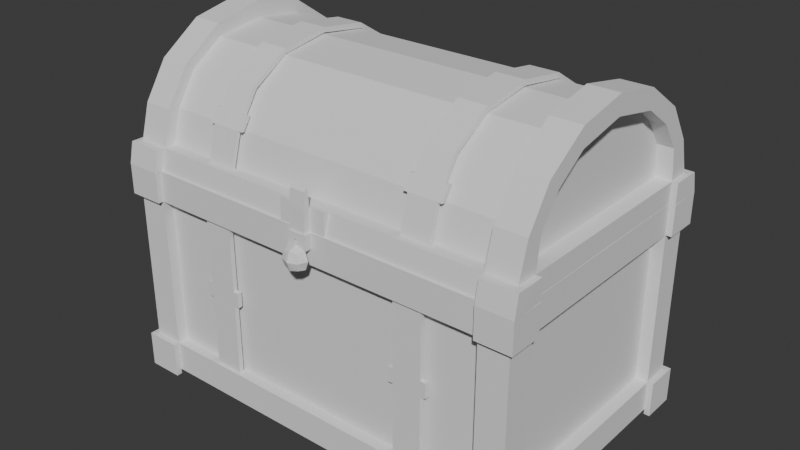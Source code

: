 # Source: Box.blend  (saved by Blender 4.5.90; exported with 4.5.12 LTS)
import bpy
from mathutils import Matrix  # noqa: F401  (used for matrix-valued properties, if any)

bpy.ops.wm.read_factory_settings(use_empty=True)
scene = bpy.context.scene
scene.name = 'Scene'

# ---- collections
col_collection = bpy.data.collections.new('Collection'); scene.collection.children.link(col_collection)

# ---- world
world_world = bpy.data.worlds.new('World'); scene.world = world_world
world_world.use_nodes = True; world_world.node_tree.nodes.clear()
_N = world_world.node_tree.nodes; _L = world_world.node_tree.links
n0 = _N.new('ShaderNodeOutputWorld'); n0.name = 'World Output'; n0.location = (200, 100)
n1 = _N.new('ShaderNodeBackground'); n1.name = 'Background'; n1.location = (-200, 100)
n1.inputs[0].default_value = (0.05088, 0.05088, 0.05088, 1.0)
_L.new(n1.outputs[0], n0.inputs[0])
n0.is_active_output = True
world_world.color = (0.05088, 0.05088, 0.05088)
world_world.sun_shadow_jitter_overblur = 0.0

# ---- meshes
me_x = bpy.data.meshes.new('柱体')
me_x.from_pydata([(1.577, -1.0, -1.437), (1.577, -1.0, 0.197), (0.0, -1.0, -1.437), (0.0, -1.0, 0.197), (1.355, -1.0, -0.03514), (1.355, -1.0, -1.205), (0.0, -1.0, -1.205), (0.0, -1.0, -0.03514), (1.355, -0.9199, -0.03514), (1.355, -0.9199, -1.205), (0.0, -0.9199, -1.205), (0.0, -0.9199, -0.03514), (1.577, 0.0, -1.437), (1.577, 0.0, 0.197), (1.398, -0.7831, -1.253), (1.577, 0.0, -0.03514), (1.577, -0.7831, -0.03514), (1.577, -0.7831, -1.205), (1.577, 0.0, -1.205), (1.482, 0.0, -0.03514), (1.482, -0.7831, -0.03514), (1.482, -0.7831, -1.205), (1.482, 0.0, -1.205), (1.355, -1.0, 0.197), (1.577, -1.0, -0.03514), (1.577, -0.7831, 0.197), (1.398, -0.7831, 0.197), (1.398, -0.8509, 0.197), (1.21, -0.8509, 0.197), (0.0, -0.8509, 0.197), (0.0, -0.9023, -1.437), (1.398, 0.0, 0.197), (1.398, -0.8509, -1.253), (1.21, -0.8509, -1.253), (0.0, -0.8509, -1.253), (0.0, 0.0, -1.253), (1.398, 0.0, -1.253), (1.423, -0.9023, -1.437), (0.0, 0.0, -1.437), (1.423, 0.0, -1.437), (1.621, -0.7831, 0.197), (1.621, -1.043, 0.197), (1.621, -1.043, -0.03514), (1.621, -0.7831, -0.03514), (1.355, -1.043, 0.197), (1.355, -1.043, -0.03514), (1.577, -0.7831, -1.437), (1.355, -1.0, -1.437), (1.577, -1.0, -1.205), (1.621, -1.043, -1.205), (1.621, -1.043, -1.437), (1.355, -1.043, -1.437), (1.621, -0.7831, -1.437), (1.621, -0.7831, -1.205), (1.355, -1.043, -1.205), (1.355, -1.0, -1.477), (1.577, -1.0, -1.477), (1.577, -0.7831, -1.477), (1.355, -1.043, -1.477), (1.621, -1.043, -1.477), (1.621, -0.7831, -1.477), (0.7132, -0.9776, -1.205), (0.9305, -0.9776, -1.205), (0.9305, -0.9776, -0.03514), (0.7132, -0.9776, -0.03514), (0.9305, -0.9423, -1.205), (0.7132, -0.9423, -1.205), (0.9305, -0.9423, -0.03514), (0.7132, -0.9423, -0.03514), (0.7132, -0.9776, -0.5373), (0.9305, -0.9776, -0.5373), (0.9305, -0.9423, -0.5373), (0.7132, -0.9423, -0.5373), (0.7132, -0.9776, -0.6496), (0.9305, -0.9776, -0.6496), (0.9305, -0.9423, -0.6496), (0.7132, -0.9423, -0.6496), (0.6745, -0.9776, -0.6496), (0.6745, -0.9776, -0.5373), (0.9706, -0.9776, -0.6496), (0.9706, -0.9776, -0.5373), (0.9706, -0.9423, -0.6496), (0.9706, -0.9423, -0.5373), (0.6745, -0.9423, -0.6496), (0.6745, -0.9423, -0.5373)], [], [(13, 25, 16, 15), (12, 46, 0, 37, 39), (1, 25, 26, 27), (8, 4, 63, 67), (16, 25, 40, 43), (2, 47, 5, 6), (9, 8, 11, 10), (5, 9, 65, 62), (5, 4, 8, 9), (16, 17, 21, 20), (22, 19, 20, 21), (17, 18, 22, 21), (15, 16, 20, 19), (25, 1, 41, 40), (4, 23, 3, 7), (16, 24, 48, 17), (29, 28, 33, 34), (25, 13, 31, 26), (23, 1, 27, 28), (3, 23, 28, 29), (36, 35, 34, 33, 32, 14), (28, 27, 32, 33), (27, 26, 14, 32), (26, 31, 36, 14), (38, 39, 37, 30), (0, 47, 2, 30, 37), (43, 40, 41, 42), (45, 42, 41, 44), (4, 24, 42, 45), (23, 4, 45, 44), (24, 16, 43, 42), (1, 23, 44, 41), (17, 48, 49, 53), (17, 46, 12, 18), (46, 17, 53, 52), (5, 48, 24, 4), (50, 49, 54, 51), (53, 49, 50, 52), (50, 51, 58, 59), (46, 52, 60, 57), (48, 5, 54, 49), (5, 47, 51, 54), (55, 56, 59, 58), (56, 57, 60, 59), (51, 47, 55, 58), (47, 0, 56, 55), (0, 46, 57, 56), (52, 50, 59, 60), (61, 62, 65, 66), (63, 64, 68, 67), (6, 5, 62, 61), (10, 6, 61, 66), (11, 8, 67, 68), (4, 7, 64, 63), (7, 11, 68, 64), (9, 10, 66, 65), (73, 61, 62, 74), (70, 63, 67, 71), (71, 72, 68, 67), (69, 64, 68, 72), (73, 74, 79, 77), (70, 71, 82, 80), (75, 74, 79, 81), (64, 69, 70, 63), (62, 74, 75, 65), (65, 66, 76, 75), (61, 73, 76, 66), (76, 73, 77, 83), (77, 78, 84, 83), (81, 83, 84, 82), (79, 80, 82, 81), (78, 77, 79, 80), (69, 72, 84, 78), (75, 76, 83, 81), (70, 69, 78, 80), (72, 71, 82, 84)])
_uv = me_x.uv_layers.new(name='UV贴图')
_uv.uv.foreach_set('vector', [0.625, 0.625, 0.625, 0.7315, 0.625, 0.75, 0.625, 0.625, 0.375, 0.625, 0.375, 0.7228, 0.375, 0.75, 0.375, 0.75, 0.375, 0.625, 0.625, 0.75, 0.625, 0.7315, 0.625, 0.7315, 0.625, 0.75, 0.625, 0.75, 0.625, 0.75, 0.625, 0.75, 0.625, 0.75, 0.625, 0.75, 0.625, 0.7315, 0.625, 0.7315, 0.625, 0.75, 0.25, 0.75, 0.3572, 0.75, 0.375, 0.75, 0.25, 0.75, 0.375, 0.75, 0.625, 0.75, 0.625, 0.875, 0.375, 0.875, 0.375, 0.75, 0.375, 0.75, 0.375, 0.75, 0.375, 0.75, 0.375, 0.75, 0.625, 0.75, 0.625, 0.75, 0.375, 0.75, 0.625, 0.75, 0.375, 0.75, 0.375, 0.75, 0.625, 0.75, 0.375, 0.625, 0.625, 0.625, 0.625, 0.75, 0.375, 0.75, 0.375, 0.75, 0.375, 0.625, 0.375, 0.625, 0.375, 0.75, 0.625, 0.625, 0.625, 0.75, 0.625, 0.75, 0.625, 0.625, 0.625, 0.7315, 0.625, 0.75, 0.625, 0.75, 0.625, 0.7315, 0.625, 0.75, 0.6426, 0.75, 0.75, 0.75, 0.75, 0.75, 0.625, 0.75, 0.5897, 0.75, 0.4093, 0.75, 0.375, 0.75, 0.75, 0.75, 0.6426, 0.75, 0.6426, 0.75, 0.75, 0.75, 0.625, 0.7315, 0.625, 0.625, 0.625, 0.625, 0.625, 0.7315, 0.6426, 0.75, 0.625, 0.75, 0.625, 0.75, 0.6426, 0.75, 0.75, 0.75, 0.6426, 0.75, 0.6426, 0.75, 0.75, 0.75, 0.625, 0.625, 0.75, 0.625, 0.75, 0.75, 0.6426, 0.75, 0.625, 0.75, 0.625, 0.7315, 0.6426, 0.75, 0.625, 0.75, 0.625, 0.75, 0.6426, 0.75, 0.625, 0.75, 0.625, 0.7315, 0.625, 0.7315, 0.625, 0.75, 0.625, 0.7315, 0.625, 0.625, 0.625, 0.625, 0.625, 0.7315, 0.25, 0.625, 0.375, 0.625, 0.375, 0.75, 0.25, 0.75, 0.375, 0.75, 0.3572, 0.75, 0.25, 0.75, 0.25, 0.75, 0.375, 0.75, 0.625, 0.75, 0.625, 0.7315, 0.625, 0.75, 0.5897, 0.75, 0.625, 0.75, 0.5897, 0.75, 0.625, 0.75, 0.6426, 0.75, 0.625, 0.75, 0.5897, 0.75, 0.5897, 0.75, 0.625, 0.75, 0.6426, 0.75, 0.625, 0.75, 0.625, 0.75, 0.6426, 0.75, 0.5897, 0.75, 0.625, 0.75, 0.625, 0.75, 0.5897, 0.75, 0.625, 0.75, 0.6426, 0.75, 0.6426, 0.75, 0.625, 0.75, 0.375, 0.75, 0.4093, 0.75, 0.4093, 0.75, 0.375, 0.75, 0.375, 0.75, 0.375, 0.7228, 0.375, 0.625, 0.375, 0.625, 0.375, 0.7228, 0.375, 0.75, 0.375, 0.75, 0.375, 0.7228, 0.375, 0.75, 0.4093, 0.75, 0.5897, 0.75, 0.625, 0.75, 0.375, 0.75, 0.4093, 0.75, 0.375, 0.75, 0.3572, 0.75, 0.375, 0.75, 0.4093, 0.75, 0.375, 0.75, 0.375, 0.7228, 0.375, 0.75, 0.3572, 0.75, 0.3572, 0.75, 0.375, 0.75, 0.375, 0.7228, 0.375, 0.7228, 0.375, 0.7228, 0.375, 0.7228, 0.4093, 0.75, 0.375, 0.75, 0.375, 0.75, 0.4093, 0.75, 0.375, 0.75, 0.3572, 0.75, 0.3572, 0.75, 0.375, 0.75, 0.3572, 0.75, 0.375, 0.75, 0.375, 0.75, 0.3572, 0.75, 0.375, 0.75, 0.375, 0.7228, 0.375, 0.7228, 0.375, 0.75, 0.3572, 0.75, 0.3572, 0.75, 0.3572, 0.75, 0.3572, 0.75, 0.3572, 0.75, 0.375, 0.75, 0.375, 0.75, 0.3572, 0.75, 0.375, 0.75, 0.375, 0.7228, 0.375, 0.7228, 0.375, 0.75, 0.375, 0.7228, 0.375, 0.75, 0.375, 0.75, 0.375, 0.7228, 0.25, 0.75, 0.375, 0.75, 0.375, 0.75, 0.25, 0.75, 0.625, 0.75, 0.75, 0.75, 0.75, 0.75, 0.625, 0.75, 0.25, 0.75, 0.375, 0.75, 0.375, 0.75, 0.25, 0.75, 0.0, 0.0, 0.0, 0.0, 0.0, 0.0, 0.0, 0.0, 0.625, 0.875, 0.625, 0.75, 0.625, 0.75, 0.625, 0.875, 0.625, 0.75, 0.75, 0.75, 0.75, 0.75, 0.625, 0.75, 0.0, 0.0, 0.0, 0.0, 0.0, 0.0, 0.0, 0.0, 0.375, 0.75, 0.375, 0.875, 0.375, 0.875, 0.375, 0.75, 0.298, 0.75, 0.25, 0.75, 0.375, 0.75, 0.399, 0.75, 0.423, 0.75, 0.625, 0.75, 0.625, 0.75, 0.423, 0.75, 0.423, 0.75, 0.346, 0.75, 0.75, 0.75, 0.625, 0.75, 0.346, 0.75, 0.75, 0.75, 0.75, 0.75, 0.346, 0.75, 0.298, 0.75, 0.399, 0.75, 0.399, 0.75, 0.298, 0.75, 0.423, 0.75, 0.423, 0.75, 0.423, 0.75, 0.423, 0.75, 0.399, 0.75, 0.399, 0.75, 0.399, 0.75, 0.399, 0.75, 0.75, 0.75, 0.346, 0.75, 0.423, 0.75, 0.625, 0.75, 0.375, 0.75, 0.399, 0.75, 0.399, 0.75, 0.375, 0.75, 0.375, 0.75, 0.25, 0.75, 0.298, 0.75, 0.399, 0.75, 0.25, 0.75, 0.298, 0.75, 0.298, 0.75, 0.25, 0.75, 0.298, 0.75, 0.298, 0.75, 0.298, 0.75, 0.298, 0.75, 0.298, 0.75, 0.346, 0.75, 0.346, 0.75, 0.298, 0.75, 0.399, 0.75, 0.298, 0.75, 0.346, 0.75, 0.423, 0.75, 0.399, 0.75, 0.423, 0.75, 0.423, 0.75, 0.399, 0.75, 0.346, 0.75, 0.298, 0.75, 0.399, 0.75, 0.423, 0.75, 0.346, 0.75, 0.346, 0.75, 0.346, 0.75, 0.346, 0.75, 0.399, 0.75, 0.298, 0.75, 0.298, 0.75, 0.399, 0.75, 0.423, 0.75, 0.346, 0.75, 0.346, 0.75, 0.423, 0.75, 0.346, 0.75, 0.423, 0.75, 0.423, 0.75, 0.346, 0.75])
me_x.update()
me_001 = bpy.data.meshes.new('立方体.001')
me_001.from_pydata([(0.1599, -0.06104, -0.1985), (0.1599, -0.05117, 0.1925), (0.1599, 0.008912, -0.1985), (0.1599, -0.0009521, 0.1925), (0.1599, 0.008912, -0.08828), (0.1599, -0.06104, -0.08828), (0.2017, 0.02487, -0.1985), (0.2017, 0.02487, -0.08828), (0.2017, -0.07699, -0.1985), (0.2017, -0.07699, -0.08828), (0.1599, 0.008912, 0.07803), (0.1599, -0.06104, 0.07803), (7.451e-09, 0.008912, -0.1985), (7.451e-09, -0.0009521, 0.1925), (7.451e-09, -0.06104, -0.1985), (7.451e-09, -0.05117, 0.1925), (0.0, -0.06104, -0.08828), (0.0, 0.008912, -0.08828), (7.451e-09, 0.02487, -0.1985), (7.451e-09, -0.07699, -0.1985), (0.0, -0.07699, -0.08828), (0.0, 0.02487, -0.08828), (0.0, -0.06104, 0.07803), (0.0, 0.008912, 0.07803), (0.1599, 0.0676, 0.07276), (0.1599, 0.02885, -0.08754), (5.361e-19, 0.02885, -0.08754), (-3.485e-18, 0.0676, 0.07276), (0.4875, 0.008912, 0.07803), (0.4875, 0.008912, -0.08828), (0.4875, 0.0676, 0.07276), (0.4875, 0.02885, -0.08754), (0.1599, -0.02606, 0.213), (0.0, -0.02606, 0.213), (2.823e-09, -0.07687, -0.1323), (4.61e-09, -0.07612, -0.1724), (0.03653, -0.07684, -0.1463), (2.966e-09, 0.02475, -0.1299), (4.856e-09, 0.02541, -0.17), (0.03653, 0.02472, -0.1439)], [(32, 33)], [(23, 13, 3, 10), (10, 3, 32, 1, 11), (12, 2, 0, 14), (0, 2, 6, 8), (17, 4, 7, 21), (6, 7, 9, 8), (39, 37, 21, 7), (14, 0, 8, 19), (4, 5, 9, 7), (4, 10, 11, 5), (23, 10, 24, 27), (5, 11, 22, 16), (2, 12, 18, 6), (9, 20, 34, 36), (5, 16, 20, 9), (3, 13, 33, 15, 1, 32), (11, 1, 15, 22), (26, 27, 24, 25), (4, 17, 26, 25), (17, 23, 27, 26), (4, 25, 31, 29), (28, 29, 31, 30), (24, 10, 28, 30), (25, 24, 30, 31), (10, 4, 29, 28), (39, 38, 35, 36), (39, 36, 34, 37), (8, 9, 36), (19, 8, 36, 35), (18, 38, 39, 6), (6, 39, 7)])
_uv = me_001.uv_layers.new(name='UV贴图')
_uv.uv.foreach_set('vector', [0.5347, 0.375, 0.625, 0.375, 0.625, 0.5, 0.5347, 0.5, 0.5347, 0.5, 0.625, 0.5, 0.625, 0.625, 0.625, 0.75, 0.5347, 0.75, 0.25, 0.5, 0.375, 0.5, 0.375, 0.75, 0.25, 0.75, 0.375, 0.75, 0.375, 0.5, 0.375, 0.5, 0.375, 0.75, 0.4443, 0.375, 0.4443, 0.5, 0.4443, 0.5, 0.4443, 0.375, 0.375, 0.5, 0.4443, 0.5, 0.4443, 0.75, 0.375, 0.75, 0.4076, 0.3966, 0.4167, 0.375, 0.4443, 0.375, 0.4443, 0.5, 0.25, 0.75, 0.375, 0.75, 0.375, 0.75, 0.25, 0.75, 0.4443, 0.5, 0.4443, 0.75, 0.4443, 0.75, 0.4443, 0.5, 0.4443, 0.5, 0.5347, 0.5, 0.5347, 0.75, 0.4443, 0.75, 0.5347, 0.375, 0.5347, 0.5, 0.5347, 0.5, 0.5347, 0.375, 0.4443, 0.75, 0.5347, 0.75, 0.5347, 0.875, 0.4443, 0.875, 0.375, 0.5, 0.25, 0.5, 0.25, 0.5, 0.375, 0.5, 0.4443, 0.75, 0.4443, 0.875, 0.4181, 0.875, 0.4096, 0.8513, 0.4443, 0.75, 0.4443, 0.875, 0.4443, 0.875, 0.4443, 0.75, 0.625, 0.5, 0.75, 0.5, 0.75, 0.625, 0.75, 0.75, 0.625, 0.75, 0.625, 0.625, 0.5347, 0.75, 0.625, 0.75, 0.625, 0.875, 0.5347, 0.875, 0.4443, 0.375, 0.5347, 0.375, 0.5347, 0.5, 0.4443, 0.5, 0.4443, 0.5, 0.4443, 0.375, 0.4443, 0.375, 0.4443, 0.5, 0.0, 0.0, 0.0, 0.0, 0.0, 0.0, 0.0, 0.0, 0.4443, 0.5, 0.4443, 0.5, 0.4443, 0.5, 0.4443, 0.5, 0.5347, 0.5, 0.4443, 0.5, 0.4443, 0.5, 0.5347, 0.5, 0.5347, 0.5, 0.5347, 0.5, 0.5347, 0.5, 0.5347, 0.5, 0.4443, 0.5, 0.5347, 0.5, 0.5347, 0.5, 0.4443, 0.5, 0.5347, 0.5, 0.4443, 0.5, 0.4443, 0.5, 0.5347, 0.5, 0.4076, 0.3966, 0.3991, 0.375, 0.4014, 0.875, 0.4096, 0.8513, 0.4076, 0.3966, 0.4096, 0.8513, 0.4181, 0.875, 0.4167, 0.375, 0.375, 0.75, 0.4443, 0.75, 0.4096, 0.8513, 0.375, 0.875, 0.375, 0.75, 0.4096, 0.8513, 0.4014, 0.875, 0.375, 0.375, 0.3991, 0.375, 0.4076, 0.3966, 0.375, 0.5, 0.375, 0.5, 0.4076, 0.3966, 0.4443, 0.5])
me_001.update()
me_002 = bpy.data.meshes.new('立方体.002')
me_002.from_pydata([(-0.03701, -1.013, 0.0117), (-0.03701, -1.013, 0.1527), (-0.03701, -0.9727, 0.0117), (-0.03701, -0.9727, 0.1527), (0.03701, -1.013, 0.0117), (0.03701, -1.013, 0.1527), (0.03701, -0.9727, 0.0117), (0.03701, -0.9727, 0.1527)], [], [(0, 1, 3, 2), (2, 3, 7, 6), (6, 7, 5, 4), (4, 5, 1, 0), (2, 6, 4, 0), (7, 3, 1, 5)])
_uv = me_002.uv_layers.new(name='UV贴图')
_uv.uv.foreach_set('vector', [0.375, 0.0, 0.625, 0.0, 0.625, 0.25, 0.375, 0.25, 0.375, 0.25, 0.625, 0.25, 0.625, 0.5, 0.375, 0.5, 0.375, 0.5, 0.625, 0.5, 0.625, 0.75, 0.375, 0.75, 0.375, 0.75, 0.625, 0.75, 0.625, 1.0, 0.375, 1.0, 0.125, 0.5, 0.375, 0.5, 0.375, 0.75, 0.125, 0.75, 0.625, 0.5, 0.875, 0.5, 0.875, 0.75, 0.625, 0.75])
me_002.update()
me_001_1 = bpy.data.meshes.new('柱体.001')
me_001_1.from_pydata([(1.575, 0.0, 1.18), (0.0, -0.984, 0.1882), (1.575, -0.984, 0.193), (1.575, -0.8791, 0.6152), (1.575, -0.6999, 0.8894), (1.575, -0.3851, 1.104), (1.575, 0.0, 0.193), (0.0, 0.0, 1.06), (1.346, 0.0, 1.18), (0.0, -0.6375, 0.8338), (0.0, -0.793, 0.6055), (1.346, 0.0, 1.06), (1.346, -0.3851, 1.104), (1.346, -0.6999, 0.8894), (1.347, -0.8791, 0.6152), (1.347, -0.984, 0.193), (1.346, 0.0, 1.18), (1.346, -0.3851, 1.104), (1.346, -0.6999, 0.8894), (0.0, -0.3767, 1.008), (1.346, -0.3754, 1.009), (1.346, -0.6374, 0.8349), (1.346, -0.7917, 0.6005), (1.346, -0.8587, 0.3537), (0.0, -0.8618, 0.3537), (1.347, -0.9523, 0.3537), (0.0, -0.9492, 0.3537), (1.575, -0.6022, 0.8041), (1.575, -0.7554, 0.5926), (1.575, -0.3764, 0.9605), (1.575, 0.0, 1.036), (1.575, 0.0, 0.3537), (1.576, -0.7869, 0.3537), (1.575, -0.953, 0.3537), (1.454, -0.6022, 0.8041), (1.454, -0.7554, 0.5926), (1.454, -0.3764, 0.9605), (1.454, 0.0, 1.036), (1.454, 0.0, 0.3537), (1.454, -0.7869, 0.3537), (1.576, -0.781, 0.193), (1.356, -1.044, 0.193), (1.622, -1.044, 0.193), (1.619, -0.783, 0.193), (1.62, -1.01, 0.3537), (1.356, -1.012, 0.3537), (1.619, -0.7842, 0.3537), (0.7126, -0.8852, 0.3537), (0.7131, -0.9075, 0.3537), (0.9308, -0.8846, 0.3537), (0.9313, -0.9082, 0.3537), (0.7119, -0.8135, 0.6042), (0.7119, -0.6492, 0.85), (0.7119, -0.3754, 1.014), (0.7119, -0.6829, 0.8611), (0.7119, -0.3753, 1.054), (0.7119, 0.0, 1.11), (0.713, -0.8406, 0.6115), (0.7119, 0.0, 1.071), (0.9311, 0.0, 1.071), (0.9321, -0.8406, 0.6115), (0.9311, 0.0, 1.11), (0.9311, -0.3753, 1.054), (0.9311, -0.6829, 0.8611), (0.9311, -0.3754, 1.014), (0.9311, -0.6492, 0.85), (0.9311, -0.8135, 0.6042), (0.7119, -0.7497, 0.6997), (0.7126, -0.7793, 0.7085), (0.9311, -0.7497, 0.6997), (0.9317, -0.7793, 0.7085), (0.6791, -0.7487, 0.6997), (0.6791, -0.8139, 0.6042), (0.6805, -0.8415, 0.6115), (0.68, -0.779, 0.7085), (0.9636, -0.8139, 0.6042), (0.965, -0.8415, 0.6115), (0.9644, -0.779, 0.7085), (0.9636, -0.7487, 0.6997)], [], [(3, 4, 13, 14), (1, 15, 25, 26), (32, 33, 44, 46), (5, 0, 8, 12), (0, 5, 29, 30), (3, 33, 32, 28), (5, 4, 27, 29), (42, 44, 45, 41), (13, 12, 17, 18), (14, 13, 18), (4, 5, 12, 13), (17, 16, 11, 20), (18, 17, 20, 21), (26, 25, 50, 48), (14, 18, 21, 22), (12, 8, 16, 17), (24, 23, 22, 10), (10, 22, 21, 9), (9, 21, 20, 19), (19, 20, 11, 7), (32, 31, 38, 39), (36, 38, 37), (27, 28, 35, 34), (30, 29, 36, 37), (28, 32, 39, 35), (4, 3, 28, 27), (46, 44, 42, 43), (25, 33, 3, 14), (25, 14, 22, 23), (34, 38, 36), (35, 38, 34), (39, 38, 35), (29, 27, 34, 36), (32, 40, 6, 31), (40, 32, 46, 43), (25, 15, 41, 45), (33, 25, 45, 44), (15, 2, 42, 41), (2, 40, 43, 42), (48, 50, 49, 47), (25, 23, 49, 50), (23, 24, 47, 49), (24, 26, 48, 47), (48, 57, 51, 47), (55, 56, 58, 53), (54, 55, 53, 52), (68, 54, 52, 67), (70, 63, 65, 69), (50, 60, 66, 49), (62, 61, 59, 64), (63, 62, 64, 65), (70, 68, 74, 77), (51, 66, 49, 47), (53, 64, 65, 52), (58, 59, 64, 53), (48, 50, 60, 57), (68, 70, 63, 54), (54, 63, 62, 55), (55, 62, 61, 56), (57, 60, 76, 73), (52, 65, 69, 67), (66, 60, 76, 75), (70, 69, 78, 77), (71, 78, 75, 72), (73, 76, 77, 74), (76, 77, 78, 75), (73, 74, 71, 72), (66, 51, 72, 75), (68, 67, 71, 74), (67, 69, 78, 71), (51, 57, 73, 72)])
_uv = me_001_1.uv_layers.new(name='UV贴图')
_uv.uv.foreach_set('vector', [0.1783, 1.0, 0.125, 1.0, 0.125, 1.0, 0.1783, 1.0, 0.0, 0.0, 0.25, 1.0, 0.0, 0.0, 0.0, 0.0, 0.25, 1.0, 0.2237, 1.0, 0.2237, 1.0, 0.25, 1.0, 0.0625, 1.0, 1.0, 1.0, 1.0, 1.0, 0.0625, 1.0, 1.0, 1.0, 0.0625, 1.0, 0.0625, 1.0, 1.0, 1.0, 0.1783, 1.0, 0.2237, 1.0, 0.25, 1.0, 0.1875, 1.0, 0.0625, 1.0, 0.125, 1.0, 0.125, 1.0, 0.0625, 1.0, 0.25, 1.0, 0.2237, 1.0, 0.2224, 1.0, 0.25, 1.0, 0.125, 1.0, 0.0625, 1.0, 0.0625, 1.0, 0.125, 1.0, 0.1783, 1.0, 0.125, 1.0, 0.125, 1.0, 0.125, 1.0, 0.0625, 1.0, 0.0625, 1.0, 0.125, 1.0, 0.0625, 1.0, 1.0, 1.0, 1.0, 1.0, 0.0625, 1.0, 0.125, 1.0, 0.0625, 1.0, 0.0625, 1.0, 0.125, 1.0, 0.0, 0.0, 0.0, 0.0, 0.0, 0.0, 0.0, 0.0, 0.1783, 1.0, 0.125, 1.0, 0.125, 1.0, 0.1875, 1.0, 0.0625, 1.0, 1.0, 1.0, 1.0, 1.0, 0.0625, 1.0, 0.25, 0.75, 0.25, 1.0, 0.1875, 1.0, 0.1875, 0.75, 0.1875, 0.75, 0.1875, 1.0, 0.125, 1.0, 0.125, 0.75, 0.125, 0.75, 0.125, 1.0, 0.0625, 1.0, 0.0625, 0.75, 0.0625, 0.75, 0.0625, 1.0, 0.0, 1.0, 0.0, 0.75, 0.0, 0.0, 0.0, 0.0, 0.0, 0.0, 0.0, 0.0, 0.0625, 1.0, 0.0, 0.0, 1.0, 1.0, 0.125, 1.0, 0.1875, 1.0, 0.1875, 1.0, 0.125, 1.0, 1.0, 1.0, 0.0625, 1.0, 0.0625, 1.0, 1.0, 1.0, 0.1875, 1.0, 0.25, 1.0, 0.25, 1.0, 0.1875, 1.0, 0.125, 1.0, 0.1783, 1.0, 0.1875, 1.0, 0.125, 1.0, 0.25, 1.0, 0.2237, 1.0, 0.0, 0.0, 0.0, 0.0, 0.2224, 1.0, 0.2237, 1.0, 0.1783, 1.0, 0.1783, 1.0, 0.2224, 1.0, 0.1783, 1.0, 0.1875, 1.0, 0.25, 1.0, 0.125, 1.0, 0.0, 0.0, 0.0625, 1.0, 0.1875, 1.0, 0.0, 0.0, 0.125, 1.0, 0.25, 1.0, 0.0, 0.0, 0.1875, 1.0, 0.0625, 1.0, 0.125, 1.0, 0.125, 1.0, 0.0625, 1.0, 0.0, 0.0, 0.0, 0.0, 0.0, 0.0, 0.0, 0.0, 0.0, 0.0, 0.0, 0.0, 0.0, 0.0, 0.0, 0.0, 0.0, 0.0, 0.25, 1.0, 0.25, 1.0, 0.0, 0.0, 0.2237, 1.0, 0.2224, 1.0, 0.2224, 1.0, 0.2237, 1.0, 0.0, 0.0, 0.0, 0.0, 0.0, 0.0, 0.0, 0.0, 0.0, 0.0, 0.0, 0.0, 0.0, 0.0, 0.0, 0.0, 0.0, 0.0, 0.0, 0.0, 0.25, 1.0, 0.25, 0.75, 0.2224, 1.0, 0.25, 1.0, 0.25, 1.0, 0.2224, 1.0, 0.25, 1.0, 0.25, 0.75, 0.25, 0.75, 0.25, 1.0, 0.0, 0.0, 0.0, 0.0, 0.0, 0.0, 0.0, 0.0, 0.2224, 1.0, 0.1783, 1.0, 0.1875, 1.0, 0.25, 1.0, 0.0625, 1.0, 1.0, 1.0, 1.0, 1.0, 0.0625, 1.0, 0.125, 1.0, 0.0625, 1.0, 0.0625, 1.0, 0.125, 1.0, 0.1576, 1.0, 0.125, 1.0, 0.125, 1.0, 0.1632, 1.0, 0.1576, 1.0, 0.125, 1.0, 0.125, 1.0, 0.1632, 1.0, 0.2224, 1.0, 0.1783, 1.0, 0.1875, 1.0, 0.25, 1.0, 0.0625, 1.0, 1.0, 1.0, 1.0, 1.0, 0.0625, 1.0, 0.125, 1.0, 0.0625, 1.0, 0.0625, 1.0, 0.125, 1.0, 0.1576, 1.0, 0.1576, 1.0, 0.1576, 1.0, 0.1576, 1.0, 0.1875, 1.0, 0.1875, 1.0, 0.25, 1.0, 0.25, 1.0, 0.0625, 1.0, 0.0625, 1.0, 0.125, 1.0, 0.125, 1.0, 1.0, 1.0, 1.0, 1.0, 0.0625, 1.0, 0.0625, 1.0, 0.2224, 1.0, 0.2224, 1.0, 0.1783, 1.0, 0.1783, 1.0, 0.1576, 1.0, 0.1576, 1.0, 0.125, 1.0, 0.125, 1.0, 0.125, 1.0, 0.125, 1.0, 0.0625, 1.0, 0.0625, 1.0, 0.0625, 1.0, 0.0625, 1.0, 1.0, 1.0, 1.0, 1.0, 0.1783, 1.0, 0.1783, 1.0, 0.1783, 1.0, 0.1783, 1.0, 0.125, 1.0, 0.125, 1.0, 0.1632, 1.0, 0.1632, 1.0, 0.1875, 1.0, 0.1783, 1.0, 0.1783, 1.0, 0.1875, 1.0, 0.1576, 1.0, 0.1632, 1.0, 0.1632, 1.0, 0.1576, 1.0, 0.1632, 1.0, 0.1632, 1.0, 0.1875, 1.0, 0.1875, 1.0, 0.1783, 1.0, 0.1783, 1.0, 0.1576, 1.0, 0.1576, 1.0, 0.1783, 1.0, 0.1576, 1.0, 0.1632, 1.0, 0.1875, 1.0, 0.1783, 1.0, 0.1576, 1.0, 0.1632, 1.0, 0.1875, 1.0, 0.1875, 1.0, 0.1875, 1.0, 0.1875, 1.0, 0.1875, 1.0, 0.1576, 1.0, 0.1632, 1.0, 0.1632, 1.0, 0.1576, 1.0, 0.1632, 1.0, 0.1632, 1.0, 0.1632, 1.0, 0.1632, 1.0, 0.1875, 1.0, 0.1783, 1.0, 0.1783, 1.0, 0.1875, 1.0])
me_001_1.update()
me_003 = bpy.data.meshes.new('立方体.003')
me_003.from_pydata([(-0.5, -0.5, -0.5), (-0.5, -0.5, 0.5), (0.5, -0.5, -0.5), (0.5, -0.5, 0.5), (-0.6096, 9.313e-10, -0.6096), (-0.6096, -0.6096, -1.863e-09), (-0.6096, -6.519e-09, 0.6096), (0.6096, -1.676e-08, -0.6096), (0.6096, -1.863e-09, 0.6096), (0.6096, -0.6096, -2.794e-09), (-1.211e-08, -0.6096, -0.6096), (-9.313e-10, -0.6096, 0.6096), (-0.8395, -1.211e-08, 5.588e-09), (0.8395, -1.304e-08, 5.588e-09), (-9.313e-09, -0.8395, 4.657e-09), (0.0, -5.588e-09, -0.8395), (-9.313e-10, -1.397e-08, 0.8395)], [], [(0, 5, 12, 4), (5, 1, 6, 12), (13, 8, 3, 9), (7, 13, 9, 2), (2, 9, 14, 10), (9, 3, 11, 14), (14, 11, 1, 5), (10, 14, 5, 0), (15, 7, 2, 10), (4, 15, 10, 0), (16, 6, 1, 11), (8, 16, 11, 3)])
_uv = me_003.uv_layers.new(name='UV贴图')
_uv.uv.foreach_set('vector', [0.375, 0.0, 0.5, 0.0, 0.5, 0.125, 0.375, 0.125, 0.5, 0.0, 0.625, 0.0, 0.625, 0.125, 0.5, 0.125, 0.5, 0.625, 0.625, 0.625, 0.625, 0.75, 0.5, 0.75, 0.375, 0.625, 0.5, 0.625, 0.5, 0.75, 0.375, 0.75, 0.375, 0.75, 0.5, 0.75, 0.5, 0.875, 0.375, 0.875, 0.5, 0.75, 0.625, 0.75, 0.625, 0.875, 0.5, 0.875, 0.5, 0.875, 0.625, 0.875, 0.625, 1.0, 0.5, 1.0, 0.375, 0.875, 0.5, 0.875, 0.5, 1.0, 0.375, 1.0, 0.25, 0.625, 0.375, 0.625, 0.375, 0.75, 0.25, 0.75, 0.125, 0.625, 0.25, 0.625, 0.25, 0.75, 0.125, 0.75, 0.75, 0.625, 0.875, 0.625, 0.875, 0.75, 0.75, 0.75, 0.625, 0.625, 0.75, 0.625, 0.75, 0.75, 0.625, 0.75])
me_003.update()

# ---- objects
ob_x = bpy.data.objects.new('空物体', None)
ob_001 = bpy.data.objects.new('空物体.001', None)
ob_002 = bpy.data.objects.new('空物体.002', None)
ob_x_1 = bpy.data.objects.new('柱体', me_x)
ob_001_1 = bpy.data.objects.new('立方体.001', me_001)
ob_002_1 = bpy.data.objects.new('立方体.002', me_002)
ob_001_2 = bpy.data.objects.new('柱体.001', me_001_1)
ob_x_2 = bpy.data.objects.new('立方体', me_003)

# ---- transforms, parenting, visibility, modifiers, constraints
ob_x.location = (0.0, 0.0, 0.0)
ob_x.rotation_euler = (1.571, -0.0, 3.142)
ob_x.empty_display_type = 'IMAGE'
ob_x.empty_display_size = 5.0
ob_x.hide_select = True
ob_001.location = (0.0, 0.0, 0.0)
ob_001.rotation_euler = (1.571, -0.0, -1.571)
ob_001.empty_display_type = 'IMAGE'
ob_001.empty_display_size = 5.0
ob_001.hide_select = True
ob_002.location = (0.0, 0.0, 0.0)
ob_002.rotation_euler = (3.142, 0.0, 3.142)
ob_002.empty_display_type = 'IMAGE'
ob_002.empty_display_size = 5.0
ob_002.hide_select = True
ob_x_1.location = (0.0, 0.0, -0.01975)
_m = ob_x_1.modifiers.new('镜像', 'MIRROR')
_m.use_axis = (True, True, False)
ob_001_1.location = (1.49e-08, -0.9983, 0.2622)
ob_001_1.rotation_euler = (-0.03603, -0.0, 0.0)
ob_001_1.scale = (0.3823, 0.661, 1.0)
_m = ob_001_1.modifiers.new('镜像', 'MIRROR')
ob_002_1.location = (0.0, 0.0, 0.0)
ob_001_2.location = (0.0, 0.0, -0.01975)
_m = ob_001_2.modifiers.new('镜像', 'MIRROR')
_m.use_axis = (True, True, False)
ob_x_2.location = (0.0, -1.049, 0.0)
ob_x_2.scale = (0.1133, 0.1133, 0.1133)

# ---- collection membership
col_collection.objects.link(ob_x)
col_collection.objects.link(ob_001)
col_collection.objects.link(ob_002)
col_collection.objects.link(ob_x_1)
col_collection.objects.link(ob_001_1)
col_collection.objects.link(ob_002_1)
col_collection.objects.link(ob_001_2)
col_collection.objects.link(ob_x_2)

# ---- scene / render settings (as saved in the file)
scene.frame_start = 1; scene.frame_end = 250; scene.frame_set(1)
scene.render.engine = 'BLENDER_EEVEE_NEXT'
bpy.context.view_layer.update()

# ---- added for rendering (the .blend has no active camera and no usable light): camera, sun
cam_auto = bpy.data.cameras.new('AutoCamera')
cam_auto.lens = 50.0
cam_auto.sensor_width = 36.0
cam_auto.clip_end = 1000.0
ob_auto_camera = bpy.data.objects.new('AutoCamera', cam_auto)
scene.collection.objects.link(ob_auto_camera)
ob_auto_camera.location = (4.37556, -5.30046, 3.33216)
ob_auto_camera.rotation_euler = (1.09748, -7.21219e-08, 0.694738)
scene.camera = ob_auto_camera
light_auto_sun = bpy.data.lights.new('AutoSun', 'SUN')
light_auto_sun.energy = 3.0
light_auto_sun.angle = 0.0523599
ob_auto_sun = bpy.data.objects.new('AutoSun', light_auto_sun)
scene.collection.objects.link(ob_auto_sun)
ob_auto_sun.rotation_euler = (0.872665, 0.174533, 0.523599)
bpy.context.view_layer.update()
